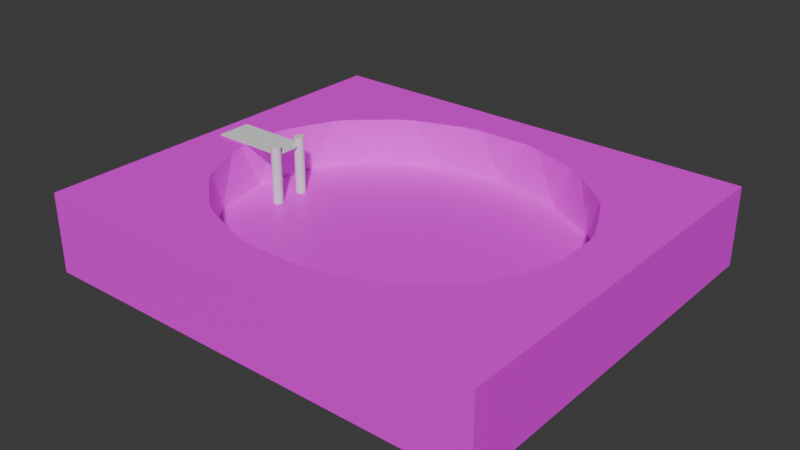 # Source: lake_dock_original.blend  (saved by Blender 5.2.44; exported with 4.5.12 LTS)
import bpy
from mathutils import Matrix  # noqa: F401  (used for matrix-valued properties, if any)

bpy.ops.wm.read_factory_settings(use_empty=True)
scene = bpy.context.scene
scene.name = 'Scene'

# ---- collections
col_collection = bpy.data.collections.new('Collection'); scene.collection.children.link(col_collection)

# ---- images (referenced by path relative to the original .blend; pixels are not part of the script)
import os
ASSET_DIR = os.environ.get("B2B_ASSET_DIR", "")  # directory of the original .blend (textures are referenced by path, not embedded)
HERE = os.path.dirname(os.path.abspath(__file__))  # packed textures are extracted next to this script under _unpacked/

def load_image(name, relpath, width, height, colorspace="sRGB"):
    """Load a texture the original file referenced (path relative to the .blend, or extracted next to this script)."""
    p = next((c for c in (os.path.join(HERE, relpath), os.path.join(ASSET_DIR, relpath)) if relpath and os.path.exists(c)), "")
    if p:
        img = bpy.data.images.load(p, check_existing=True)
        img.name = name
    else:  # same state as the original file: an image datablock whose file is absent (Cycles renders it pink)
        img = bpy.data.images.new(name, width, height)
        img.source = "FILE"
        img.filepath = "//" + (relpath or name)
    img.colorspace_settings.name = colorspace
    return img
img_grass_texture_png = load_image('grass_texture.png', 'grass_texture.png', 1024, 1024, 'sRGB')

# ---- materials (node trees are filled in below, after node groups)
mat_material = bpy.data.materials.new('Material')
mat_material.alpha_threshold = 0.0
mat_material.use_backface_culling_lightprobe_volume = False
mat_material.roughness = 0.5
mat_material.line_color = (0.0, 0.0, 0.0, 1.0)

# ---- material node trees
mat_material.use_nodes = True; mat_material.node_tree.nodes.clear()
_N = mat_material.node_tree.nodes; _L = mat_material.node_tree.links
n0 = _N.new('ShaderNodeOutputMaterial'); n0.name = 'Material Output'; n0.location = (200, 100)
n1 = _N.new('ShaderNodeBsdfPrincipled'); n1.name = 'Principled BSDF'; n1.location = (-200, 100)
n1.inputs[10].default_value = 0.005
n2 = _N.new('ShaderNodeTexImage'); n2.name = 'Image Texture'; n2.location = (-490, 80)
n2.image = img_grass_texture_png
_L.new(n1.outputs[0], n0.inputs[0])
_L.new(n2.outputs[0], n1.inputs[0])
n0.is_active_output = True

# ---- world
world_world = bpy.data.worlds.new('World'); scene.world = world_world
world_world.use_nodes = True; world_world.node_tree.nodes.clear()
_N = world_world.node_tree.nodes; _L = world_world.node_tree.links
n0 = _N.new('ShaderNodeOutputWorld'); n0.name = 'World Output'; n0.location = (200, 100)
n1 = _N.new('ShaderNodeBackground'); n1.name = 'Background'; n1.location = (-200, 100)
n1.inputs[0].default_value = (0.05088, 0.05088, 0.05088, 1.0)
_L.new(n1.outputs[0], n0.inputs[0])
n0.is_active_output = True
world_world.color = (0.05088, 0.05088, 0.05088)
world_world.sun_shadow_jitter_overblur = 0.0

# ---- meshes
me_cube = bpy.data.meshes.new('Cube')
me_cube.from_pydata([(1.0, 1.0, 1.0), (0.0, 0.7937, -0.2233), (1.0, 1.0, -1.0), (1.0, -1.0, 1.0), (0.3037, 0.7333, -0.2233), (1.0, -1.0, -1.0), (-1.0, 1.0, 1.0), (0.5612, 0.5612, -0.2233), (-1.0, 1.0, -1.0), (-1.0, -1.0, 1.0), (0.7333, 0.3037, -0.2233), (-1.0, -1.0, -1.0), (0.7937, 0.0, -0.2233), (0.7333, -0.3037, -0.2233), (0.5612, -0.5612, -0.2233), (0.3037, -0.7333, -0.2233), (0.0, -0.7937, -0.2233), (-0.3037, -0.7333, -0.2233), (-0.5612, -0.5612, -0.2233), (-0.7333, -0.3037, -0.2233), (-0.7937, 0.0, -0.2233), (-0.7333, 0.3037, -0.2233), (-0.5612, 0.5612, -0.2233), (-0.3037, 0.7333, -0.2233), (-0.6767, -0.4095, 1.0), (-0.6767, 0.4095, 1.0), (0.5529, 0.5529, 1.0), (0.4095, 0.6767, 1.0), (-0.5529, -0.5529, 1.0), (-0.4095, 0.6767, 1.0), (-0.4095, -0.6767, 1.0), (0.4095, -0.6767, 1.0), (0.6767, -0.4095, 1.0), (0.6767, 0.4095, 1.0), (0.5036, 0.6022, 1.0), (-0.6022, -0.5036, 1.0), (-0.6584, -0.4369, 1.0), (-0.6373, -0.4685, 1.0), (0.4685, 0.6373, 1.0), (0.4369, 0.6584, 1.0), (0.2846, 0.7285, 1.0), (-0.7285, -0.2846, 1.0), (-0.7681, -0.189, 1.0), (0.189, 0.7681, 1.0), (0.1193, 0.7819, 1.0), (-0.7819, -0.1193, 1.0), (-0.7819, 0.1193, 1.0), (-0.1193, 0.7819, 1.0), (-0.189, 0.7681, 1.0), (-0.7681, 0.189, 1.0), (-0.7285, 0.2846, 1.0), (-0.2846, 0.7285, 1.0), (-0.4369, 0.6584, 1.0), (-0.4685, 0.6373, 1.0), (-0.6584, 0.4369, 1.0), (-0.6373, 0.4685, 1.0), (-0.5036, -0.6022, 1.0), (0.6022, 0.5036, 1.0), (0.6373, 0.4685, 1.0), (0.6584, 0.4369, 1.0), (-0.4369, -0.6584, 1.0), (-0.4685, -0.6373, 1.0), (-0.2846, -0.7285, 1.0), (0.7285, 0.2846, 1.0), (0.7681, 0.189, 1.0), (-0.189, -0.7681, 1.0), (-0.1193, -0.7819, 1.0), (0.7819, 0.1193, 1.0), (0.7819, -0.1193, 1.0), (0.1193, -0.7819, 1.0), (0.189, -0.7681, 1.0), (0.7681, -0.189, 1.0), (0.7285, -0.2846, 1.0), (0.2846, -0.7285, 1.0), (0.4369, -0.6584, 1.0), (0.4685, -0.6373, 1.0), (0.6373, -0.4685, 1.0), (0.6584, -0.4369, 1.0), (0.7333, -0.1459, -0.2233), (-0.7333, 0.1459, -0.2233), (-0.1459, -0.7333, -0.2233), (0.6216, -0.4154, -0.2233), (0.5185, -0.5185, -0.2233), (0.4758, -0.5612, -0.2233), (0.4154, -0.6216, -0.2233), (0.375, -0.5612, -0.2233), (0.4295, -0.4295, -0.2233), (0.1459, 0.7333, -0.2233), (0.4758, 0.5612, -0.2233), (0.6216, 0.4154, -0.2233), (0.7333, 0.1459, -0.2233), (0.5612, -0.4758, -0.2233), (-0.1459, 0.7333, -0.2233), (-0.2806, 0.6774, -0.2233), (0.5612, -0.1116, -0.2233), (0.5612, 0.375, -0.2233), (0.3364, -0.6543, -0.2233), (0.2806, -0.6774, -0.2233), (0.1459, -0.7333, -0.2233), (-0.4758, -0.5612, -0.2233), (-0.6216, -0.4154, -0.2233), (-0.5612, -0.375, -0.2233), (-0.7333, -0.1459, -0.2233), (-0.5185, 0.5185, -0.2233), (-0.4758, 0.5612, -0.2233), (-0.4154, 0.6216, -0.2233), (-0.2248, 0.7006, -0.2233), (0.1116, 0.5612, -0.2233), (-0.4295, 0.4295, -0.2233), (0.0, 0.0, -0.2233), (-0.375, 0.5612, -0.2233), (-0.2325, 0.5612, -0.2233), (0.2325, -0.5612, -0.2233)], [], [(34, 26, 0, 6, 9, 28, 35, 37, 36, 24, 41, 42, 45, 46, 49, 50, 25, 54, 55, 53, 52, 29, 51, 48, 47, 44, 43, 40, 27, 39, 38), (28, 9, 3, 0, 26, 57, 58, 59, 33, 63, 64, 67, 68, 71, 72, 32, 77, 76, 75, 74, 31, 73, 70, 69, 66, 65, 62, 30, 60, 61, 56), (5, 3, 9, 11), (11, 9, 6, 8), (8, 2, 5, 11), (2, 0, 3, 5), (8, 6, 0, 2), (7, 57, 26, 34), (59, 7, 10, 33), (32, 72, 13), (13, 77, 32), (15, 73, 31), (74, 14, 15, 31), (30, 62, 17), (28, 56, 18, 35), (17, 60, 30), (24, 19, 41), (19, 24, 36), (21, 25, 50), (25, 21, 22, 54), (29, 23, 51), (23, 29, 52), (102, 19, 18, 101, 100), (98, 15, 14, 13, 78, 94, 81, 91, 86, 82, 83, 85, 84, 96, 112, 97), (10, 7, 95, 89, 90), (4, 1, 87), (106, 23, 22, 21, 103, 108, 104, 110, 105, 93, 111, 107, 92), (85, 83, 82, 86, 91, 81, 94, 78, 13, 12, 10, 90, 89, 95, 7, 88, 4, 87, 1, 23, 106, 92, 107, 111, 93, 105, 110, 104, 108, 103, 21, 79, 109, 80, 17, 16, 15, 98, 97, 112, 96, 84), (18, 17, 99), (7, 4, 88), (18, 99, 17, 80, 109, 79, 21, 20, 19, 102, 100, 101), (10, 63, 33), (4, 27, 40), (27, 4, 7, 39), (57, 7, 58), (38, 7, 34), (7, 59, 58), (67, 12, 68), (10, 12, 67, 64), (71, 13, 72), (68, 12, 13, 71), (76, 14, 75), (13, 14, 76, 77), (15, 70, 73), (14, 74, 75), (69, 16, 66), (15, 16, 69, 70), (65, 17, 62), (66, 16, 17, 65), (61, 18, 56), (35, 18, 37), (17, 18, 61, 60), (41, 19, 42), (37, 18, 19, 36), (45, 20, 46), (42, 19, 20, 45), (49, 21, 50), (46, 20, 21, 49), (55, 22, 53), (22, 55, 54), (51, 23, 48), (53, 22, 23, 52), (48, 23, 1, 47), (44, 1, 4, 43), (10, 64, 63), (43, 4, 40), (7, 38, 39), (47, 1, 44)])
_uv = me_cube.uv_layers.new(name='UVMap')
_uv.uv.foreach_set('vector', [0.7518, 0.801, 0.7764, 0.7764, 0.9999, 0.9999, 0.0001, 0.9999, 0.0001, 0.0001003, 0.2236, 0.2236, 0.199, 0.2482, 0.1814, 0.2658, 0.1708, 0.2816, 0.1617, 0.2953, 0.1358, 0.3577, 0.116, 0.4055, 0.1091, 0.4404, 0.1091, 0.5596, 0.116, 0.5945, 0.1358, 0.6423, 0.1617, 0.7047, 0.1708, 0.7184, 0.1814, 0.7342, 0.2658, 0.8186, 0.2816, 0.8292, 0.2953, 0.8383, 0.3577, 0.8642, 0.4055, 0.884, 0.4403, 0.8909, 0.5596, 0.8909, 0.5945, 0.884, 0.6423, 0.8642, 0.7047, 0.8383, 0.7184, 0.8292, 0.7342, 0.8186, 0.2236, 0.2236, 0.0001, 0.0001003, 0.9999, 0.0001, 0.9999, 0.9999, 0.7764, 0.7764, 0.801, 0.7518, 0.8186, 0.7342, 0.8292, 0.7184, 0.8383, 0.7047, 0.8642, 0.6423, 0.884, 0.5945, 0.8909, 0.5596, 0.8909, 0.4404, 0.884, 0.4055, 0.8642, 0.3577, 0.8383, 0.2953, 0.8292, 0.2816, 0.8186, 0.2658, 0.7342, 0.1814, 0.7184, 0.1708, 0.7047, 0.1617, 0.6423, 0.1358, 0.5945, 0.116, 0.5596, 0.1091, 0.4404, 0.1091, 0.4055, 0.116, 0.3577, 0.1358, 0.2953, 0.1617, 0.2816, 0.1708, 0.2658, 0.1814, 0.2482, 0.199, 0.375, 0.75, 0.625, 0.75, 0.625, 1.0, 0.375, 1.0, 0.375, 0.0, 0.625, 0.0, 0.625, 0.25, 0.375, 0.25, 0.125, 0.5, 0.375, 0.5, 0.375, 0.75, 0.125, 0.75, 0.375, 0.5, 0.625, 0.5, 0.625, 0.75, 0.375, 0.75, 0.375, 0.25, 0.625, 0.25, 0.625, 0.5, 0.375, 0.5, 0.875, 0.5, 0.5365, 0.4207, 0.5216, 0.4356, 0.5067, 0.4505, 0.8628, 0.8659, 0.875, 0.5, 0.9717, 0.3418, 0.8731, 0.849, 0.5041, 0.2046, 0.5198, 0.2423, 0.6875, 0.5, 0.6875, 0.5, 0.6881, 0.8407, 0.6634, 0.8853, 0.5625, 0.5, 0.3867, 0.1379, 0.4244, 0.1536, 0.6276, 0.8273, 0.625, 0.5, 0.8418, 0.02827, 0.6507, 0.7771, 0.1903, 0.1536, 0.228, 0.1379, 0.4375, 0.5, 0.1504, 0.1791, 0.1653, 0.1642, 0.375, 0.5, 0.1355, 0.194, 0.4375, 0.5, 0.4286, 0.8407, 0.4134, 0.8853, 0.1106, 0.2046, 0.3125, 0.5, 0.09491, 0.2423, 0.5283, 0.1582, 0.3861, 0.8069, 0.3698, 0.8433, 0.1875, 0.5, 0.08188, 0.4101, 0.06624, 0.3723, 0.1634, 0.8853, 0.1875, 0.5, 0.5803, 0.4197, 0.2052, 0.8768, 0.1042, 0.4611, 0.0625, 0.5, 0.142, 0.4768, 0.6582, 0.4717, 0.2232, 0.8788, 0.1665, 0.8818, 0.5283, 0.2059, 0.5283, 0.1582, 0.5803, 0.08029, 0.5803, 0.1366, 0.562, 0.1244, 0.7941, 0.02827, 0.8418, 0.02827, 0.9197, 0.08029, 0.9717, 0.1582, 0.9717, 0.2059, 0.9197, 0.2162, 0.938, 0.1244, 0.9197, 0.1061, 0.8799, 0.1201, 0.9068, 0.09321, 0.8939, 0.08029, 0.8634, 0.08029, 0.8756, 0.06203, 0.8517, 0.05214, 0.8203, 0.08029, 0.8349, 0.04515, 0.9717, 0.3418, 0.9197, 0.4197, 0.9197, 0.3634, 0.938, 0.3756, 0.9717, 0.2941, 0.8418, 0.4717, 0.75, 0.49, 0.7941, 0.4717, 0.682, 0.4618, 0.6582, 0.4717, 0.5803, 0.4197, 0.5283, 0.3418, 0.5932, 0.4068, 0.6201, 0.3799, 0.6061, 0.4197, 0.6366, 0.4197, 0.6244, 0.438, 0.6651, 0.4549, 0.6797, 0.4197, 0.7838, 0.4197, 0.7059, 0.4717, 0.8634, 0.08029, 0.8939, 0.08029, 0.9068, 0.09321, 0.8799, 0.1201, 0.9197, 0.1061, 0.938, 0.1244, 0.9197, 0.2162, 0.9717, 0.2059, 0.9717, 0.1582, 0.99, 0.25, 0.9717, 0.3418, 0.9717, 0.2941, 0.938, 0.3756, 0.9197, 0.3634, 0.9197, 0.4197, 0.8939, 0.4197, 0.8418, 0.4717, 0.7941, 0.4717, 0.75, 0.49, 0.6582, 0.4717, 0.682, 0.4618, 0.7059, 0.4717, 0.7838, 0.4197, 0.6797, 0.4197, 0.6651, 0.4549, 0.6244, 0.438, 0.6366, 0.4197, 0.6061, 0.4197, 0.6201, 0.3799, 0.5932, 0.4068, 0.5283, 0.3418, 0.5283, 0.2941, 0.75, 0.25, 0.7059, 0.02827, 0.6582, 0.02827, 0.75, 0.01, 0.8418, 0.02827, 0.7941, 0.02827, 0.8349, 0.04515, 0.8203, 0.08029, 0.8517, 0.05214, 0.8756, 0.06203, 0.5803, 0.08029, 0.6582, 0.02827, 0.6061, 0.08029, 0.9197, 0.4197, 0.8418, 0.4717, 0.8939, 0.4197, 0.5803, 0.08029, 0.6061, 0.08029, 0.6582, 0.02827, 0.7059, 0.02827, 0.75, 0.25, 0.5283, 0.2941, 0.5283, 0.3418, 0.51, 0.25, 0.5283, 0.1582, 0.5283, 0.2059, 0.562, 0.1244, 0.5803, 0.1366, 0.8125, 0.5, 0.5484, 0.3723, 0.5328, 0.4101, 0.9375, 0.5, 0.5104, 0.4611, 0.4727, 0.4768, 0.9134, 0.8853, 0.9375, 0.5, 0.9197, 0.4197, 0.9115, 0.8768, 0.5365, 0.4207, 0.875, 0.5, 0.5471, 0.4101, 0.4961, 0.4611, 0.875, 0.5, 0.5067, 0.4505, 0.875, 0.5, 0.8628, 0.8659, 0.8509, 0.8853, 0.5461, 0.3434, 0.75, 0.5, 0.5461, 0.2713, 0.8125, 0.5, 0.99, 0.25, 0.8291, 0.828, 0.7884, 0.8853, 0.5317, 0.2713, 0.6875, 0.5, 0.5198, 0.2423, 0.7259, 0.8853, 0.75, 0.5, 0.9717, 0.1582, 0.7768, 0.8069, 0.4898, 0.2046, 0.625, 0.5, 0.4388, 0.1536, 0.6875, 0.5, 0.9197, 0.08029, 0.7167, 0.789, 0.6881, 0.8407, 0.5625, 0.5, 0.3578, 0.1259, 0.3867, 0.1379, 0.625, 0.5, 0.6276, 0.8273, 0.6009, 0.8853, 0.3434, 0.1259, 0.5, 0.5, 0.2713, 0.1259, 0.5625, 0.5, 0.75, 0.01, 0.5814, 0.7729, 0.5384, 0.8853, 0.2569, 0.1259, 0.4375, 0.5, 0.228, 0.1379, 0.4759, 0.8853, 0.5, 0.5, 0.6582, 0.02827, 0.5122, 0.7771, 0.1759, 0.1536, 0.375, 0.5, 0.1653, 0.1642, 0.1355, 0.194, 0.375, 0.5, 0.1249, 0.2046, 0.4375, 0.5, 0.5803, 0.08029, 0.4462, 0.789, 0.4286, 0.8407, 0.09491, 0.2423, 0.3125, 0.5, 0.08294, 0.2713, 0.3509, 0.8853, 0.375, 0.5, 0.5283, 0.1582, 0.3698, 0.8433, 0.0686, 0.2713, 0.25, 0.5, 0.0686, 0.3434, 0.2884, 0.8853, 0.3125, 0.5, 0.51, 0.25, 0.3337, 0.828, 0.05427, 0.3434, 0.1875, 0.5, 0.06624, 0.3723, 0.2259, 0.8853, 0.25, 0.5, 0.5283, 0.3418, 0.2897, 0.849, 0.06755, 0.4101, 0.125, 0.5, 0.1186, 0.4611, 0.5803, 0.4197, 0.2535, 0.8669, 0.2052, 0.8768, 0.142, 0.4768, 0.0625, 0.5, 0.1709, 0.4887, 0.1009, 0.8853, 0.125, 0.5, 0.6582, 0.4717, 0.1665, 0.8818, 0.03842, 0.8853, 0.0625, 0.5, 0.75, 0.49, 0.1961, 0.883, 0.9759, 0.8853, 1.0, 0.5, 0.8418, 0.4717, 0.9396, 0.8788, 0.8125, 0.5, 0.5604, 0.3434, 0.5484, 0.3723, 0.4438, 0.4887, 0.9375, 0.5, 0.4727, 0.4768, 0.9197, 0.4197, 0.9093, 0.8669, 0.9115, 0.8768, 0.3859, 0.4887, 1.0, 0.5, 0.9759, 0.8853])
me_cube.materials.append(mat_material)
me_cube.materials.append(None)
me_cube.use_mirror_vertex_groups = False
me_cube.update()
me_cylinder_001 = bpy.data.meshes.new('Cylinder.001')
me_cylinder_001.from_pydata([(-1.907e-06, 1.0, -1.0), (-1.907e-06, 1.0, 1.0), (0.1951, 0.9808, -1.0), (0.1951, 0.9808, 1.0), (0.3827, 0.9239, -1.0), (0.3827, 0.9239, 1.0), (0.5556, 0.8315, -1.0), (0.5556, 0.8315, 1.0), (0.7071, 0.7071, -1.0), (0.7071, 0.7071, 1.0), (0.8315, 0.5556, -1.0), (0.8315, 0.5556, 1.0), (0.9239, 0.3827, -1.0), (0.9239, 0.3827, 1.0), (0.9808, 0.1951, -1.0), (0.9808, 0.1951, 1.0), (1.0, 0.0, -1.0), (1.0, 0.0, 1.0), (0.9808, -0.1951, -1.0), (0.9808, -0.1951, 1.0), (0.9239, -0.3827, -1.0), (0.9239, -0.3827, 1.0), (0.8315, -0.5556, -1.0), (0.8315, -0.5556, 1.0), (0.7071, -0.7071, -1.0), (0.7071, -0.7071, 1.0), (0.5556, -0.8315, -1.0), (0.5556, -0.8315, 1.0), (0.3827, -0.9239, -1.0), (0.3827, -0.9239, 1.0), (0.1951, -0.9808, -1.0), (0.1951, -0.9808, 1.0), (-1.907e-06, -1.0, -1.0), (-1.907e-06, -1.0, 1.0), (-0.1951, -0.9808, -1.0), (-0.1951, -0.9808, 1.0), (-0.3827, -0.9239, -1.0), (-0.3827, -0.9239, 1.0), (-0.5556, -0.8315, -1.0), (-0.5556, -0.8315, 1.0), (-0.7071, -0.7071, -1.0), (-0.7071, -0.7071, 1.0), (-0.8315, -0.5556, -1.0), (-0.8315, -0.5556, 1.0), (-0.9239, -0.3827, -1.0), (-0.9239, -0.3827, 1.0), (-0.9808, -0.1951, -1.0), (-0.9808, -0.1951, 1.0), (-1.0, 0.0, -1.0), (-1.0, 0.0, 1.0), (-0.9808, 0.1951, -1.0), (-0.9808, 0.1951, 1.0), (-0.9239, 0.3827, -1.0), (-0.9239, 0.3827, 1.0), (-0.8315, 0.5556, -1.0), (-0.8315, 0.5556, 1.0), (-0.7071, 0.7071, -1.0), (-0.7071, 0.7071, 1.0), (-0.5556, 0.8315, -1.0), (-0.5556, 0.8315, 1.0), (-0.3827, 0.9239, -1.0), (-0.3827, 0.9239, 1.0), (-0.1951, 0.9808, -1.0), (-0.1951, 0.9808, 1.0), (-15.2, -0.1463, 0.7666), (-15.2, -0.1463, 0.7292), (-15.2, 6.757, 0.7666), (-15.2, 6.757, 0.7292), (0.6123, -0.1463, 0.7666), (0.6123, -0.1463, 0.7292), (0.6123, 6.757, 0.7666), (0.6123, 6.757, 0.7292), (-1.907e-06, 7.186, -1.0), (-1.907e-06, 7.186, 1.0), (0.1951, 7.167, -1.0), (0.1951, 7.167, 1.0), (0.3827, 7.11, -1.0), (0.3827, 7.11, 1.0), (0.5556, 7.017, -1.0), (0.5556, 7.017, 1.0), (0.7071, 6.893, -1.0), (0.7071, 6.893, 1.0), (0.8315, 6.741, -1.0), (0.8315, 6.741, 1.0), (0.9239, 6.569, -1.0), (0.9239, 6.569, 1.0), (0.9808, 6.381, -1.0), (0.9808, 6.381, 1.0), (1.0, 6.186, -1.0), (1.0, 6.186, 1.0), (0.9808, 5.991, -1.0), (0.9808, 5.991, 1.0), (0.9239, 5.803, -1.0), (0.9239, 5.803, 1.0), (0.8315, 5.63, -1.0), (0.8315, 5.63, 1.0), (0.7071, 5.479, -1.0), (0.7071, 5.479, 1.0), (0.5556, 5.354, -1.0), (0.5556, 5.354, 1.0), (0.3827, 5.262, -1.0), (0.3827, 5.262, 1.0), (0.1951, 5.205, -1.0), (0.1951, 5.205, 1.0), (-1.907e-06, 5.186, -1.0), (-1.907e-06, 5.186, 1.0), (-0.1951, 5.205, -1.0), (-0.1951, 5.205, 1.0), (-0.3827, 5.262, -1.0), (-0.3827, 5.262, 1.0), (-0.5556, 5.354, -1.0), (-0.5556, 5.354, 1.0), (-0.7071, 5.479, -1.0), (-0.7071, 5.479, 1.0), (-0.8315, 5.63, -1.0), (-0.8315, 5.63, 1.0), (-0.9239, 5.803, -1.0), (-0.9239, 5.803, 1.0), (-0.9808, 5.991, -1.0), (-0.9808, 5.991, 1.0), (-1.0, 6.186, -1.0), (-1.0, 6.186, 1.0), (-0.9808, 6.381, -1.0), (-0.9808, 6.381, 1.0), (-0.9239, 6.569, -1.0), (-0.9239, 6.569, 1.0), (-0.8315, 6.741, -1.0), (-0.8315, 6.741, 1.0), (-0.7071, 6.893, -1.0), (-0.7071, 6.893, 1.0), (-0.5556, 7.017, -1.0), (-0.5556, 7.017, 1.0), (-0.3827, 7.11, -1.0), (-0.3827, 7.11, 1.0), (-0.1951, 7.167, -1.0), (-0.1951, 7.167, 1.0)], [], [(0, 1, 3, 2), (2, 3, 5, 4), (4, 5, 7, 6), (6, 7, 9, 8), (8, 9, 11, 10), (10, 11, 13, 12), (12, 13, 15, 14), (14, 15, 17, 16), (16, 17, 19, 18), (18, 19, 21, 20), (20, 21, 23, 22), (22, 23, 25, 24), (24, 25, 27, 26), (26, 27, 29, 28), (28, 29, 31, 30), (30, 31, 33, 32), (32, 33, 35, 34), (34, 35, 37, 36), (36, 37, 39, 38), (38, 39, 41, 40), (40, 41, 43, 42), (42, 43, 45, 44), (44, 45, 47, 46), (46, 47, 49, 48), (48, 49, 51, 50), (50, 51, 53, 52), (52, 53, 55, 54), (54, 55, 57, 56), (56, 57, 59, 58), (58, 59, 61, 60), (3, 1, 63, 61, 59, 57, 55, 53, 51, 49, 47, 45, 43, 41, 39, 37, 35, 33, 31, 29, 27, 25, 23, 21, 19, 17, 15, 13, 11, 9, 7, 5), (60, 61, 63, 62), (62, 63, 1, 0), (0, 2, 4, 6, 8, 10, 12, 14, 16, 18, 20, 22, 24, 26, 28, 30, 32, 34, 36, 38, 40, 42, 44, 46, 48, 50, 52, 54, 56, 58, 60, 62), (64, 65, 67, 66), (66, 67, 71, 70), (70, 71, 69, 68), (68, 69, 65, 64), (66, 70, 68, 64), (71, 67, 65, 69), (72, 73, 75, 74), (74, 75, 77, 76), (76, 77, 79, 78), (78, 79, 81, 80), (80, 81, 83, 82), (82, 83, 85, 84), (84, 85, 87, 86), (86, 87, 89, 88), (88, 89, 91, 90), (90, 91, 93, 92), (92, 93, 95, 94), (94, 95, 97, 96), (96, 97, 99, 98), (98, 99, 101, 100), (100, 101, 103, 102), (102, 103, 105, 104), (104, 105, 107, 106), (106, 107, 109, 108), (108, 109, 111, 110), (110, 111, 113, 112), (112, 113, 115, 114), (114, 115, 117, 116), (116, 117, 119, 118), (118, 119, 121, 120), (120, 121, 123, 122), (122, 123, 125, 124), (124, 125, 127, 126), (126, 127, 129, 128), (128, 129, 131, 130), (130, 131, 133, 132), (75, 73, 135, 133, 131, 129, 127, 125, 123, 121, 119, 117, 115, 113, 111, 109, 107, 105, 103, 101, 99, 97, 95, 93, 91, 89, 87, 85, 83, 81, 79, 77), (132, 133, 135, 134), (134, 135, 73, 72), (72, 74, 76, 78, 80, 82, 84, 86, 88, 90, 92, 94, 96, 98, 100, 102, 104, 106, 108, 110, 112, 114, 116, 118, 120, 122, 124, 126, 128, 130, 132, 134)])
_uv = me_cylinder_001.uv_layers.new(name='UVMap')
_uv.uv.foreach_set('vector', [1.0, 0.5, 1.0, 1.0, 0.9688, 1.0, 0.9688, 0.5, 0.9688, 0.5, 0.9688, 1.0, 0.9375, 1.0, 0.9375, 0.5, 0.9375, 0.5, 0.9375, 1.0, 0.9062, 1.0, 0.9062, 0.5, 0.9062, 0.5, 0.9062, 1.0, 0.875, 1.0, 0.875, 0.5, 0.875, 0.5, 0.875, 1.0, 0.8438, 1.0, 0.8438, 0.5, 0.8438, 0.5, 0.8438, 1.0, 0.8125, 1.0, 0.8125, 0.5, 0.8125, 0.5, 0.8125, 1.0, 0.7812, 1.0, 0.7812, 0.5, 0.7812, 0.5, 0.7812, 1.0, 0.75, 1.0, 0.75, 0.5, 0.75, 0.5, 0.75, 1.0, 0.7188, 1.0, 0.7188, 0.5, 0.7188, 0.5, 0.7188, 1.0, 0.6875, 1.0, 0.6875, 0.5, 0.6875, 0.5, 0.6875, 1.0, 0.6562, 1.0, 0.6562, 0.5, 0.6562, 0.5, 0.6562, 1.0, 0.625, 1.0, 0.625, 0.5, 0.625, 0.5, 0.625, 1.0, 0.5938, 1.0, 0.5938, 0.5, 0.5938, 0.5, 0.5938, 1.0, 0.5625, 1.0, 0.5625, 0.5, 0.5625, 0.5, 0.5625, 1.0, 0.5312, 1.0, 0.5312, 0.5, 0.5312, 0.5, 0.5312, 1.0, 0.5, 1.0, 0.5, 0.5, 0.5, 0.5, 0.5, 1.0, 0.4688, 1.0, 0.4688, 0.5, 0.4688, 0.5, 0.4688, 1.0, 0.4375, 1.0, 0.4375, 0.5, 0.4375, 0.5, 0.4375, 1.0, 0.4062, 1.0, 0.4062, 0.5, 0.4062, 0.5, 0.4062, 1.0, 0.375, 1.0, 0.375, 0.5, 0.375, 0.5, 0.375, 1.0, 0.3438, 1.0, 0.3438, 0.5, 0.3438, 0.5, 0.3438, 1.0, 0.3125, 1.0, 0.3125, 0.5, 0.3125, 0.5, 0.3125, 1.0, 0.2812, 1.0, 0.2812, 0.5, 0.2812, 0.5, 0.2812, 1.0, 0.25, 1.0, 0.25, 0.5, 0.25, 0.5, 0.25, 1.0, 0.2188, 1.0, 0.2188, 0.5, 0.2188, 0.5, 0.2188, 1.0, 0.1875, 1.0, 0.1875, 0.5, 0.1875, 0.5, 0.1875, 1.0, 0.1562, 1.0, 0.1562, 0.5, 0.1562, 0.5, 0.1562, 1.0, 0.125, 1.0, 0.125, 0.5, 0.125, 0.5, 0.125, 1.0, 0.09375, 1.0, 0.09375, 0.5, 0.09375, 0.5, 0.09375, 1.0, 0.0625, 1.0, 0.0625, 0.5, 0.2968, 0.4854, 0.25, 0.49, 0.2032, 0.4854, 0.1582, 0.4717, 0.1167, 0.4496, 0.08029, 0.4197, 0.05045, 0.3833, 0.02827, 0.3418, 0.01461, 0.2968, 0.01, 0.25, 0.01461, 0.2032, 0.02827, 0.1582, 0.05045, 0.1167, 0.08029, 0.08029, 0.1167, 0.05045, 0.1582, 0.02827, 0.2032, 0.01461, 0.25, 0.01, 0.2968, 0.01461, 0.3418, 0.02827, 0.3833, 0.05045, 0.4197, 0.08029, 0.4496, 0.1167, 0.4717, 0.1582, 0.4854, 0.2032, 0.49, 0.25, 0.4854, 0.2968, 0.4717, 0.3418, 0.4496, 0.3833, 0.4197, 0.4197, 0.3833, 0.4496, 0.3418, 0.4717, 0.0625, 0.5, 0.0625, 1.0, 0.03125, 1.0, 0.03125, 0.5, 0.03125, 0.5, 0.03125, 1.0, 0.0, 1.0, 0.0, 0.5, 0.75, 0.49, 0.7968, 0.4854, 0.8418, 0.4717, 0.8833, 0.4496, 0.9197, 0.4197, 0.9496, 0.3833, 0.9717, 0.3418, 0.9854, 0.2968, 0.99, 0.25, 0.9854, 0.2032, 0.9717, 0.1582, 0.9496, 0.1167, 0.9197, 0.08029, 0.8833, 0.05045, 0.8418, 0.02827, 0.7968, 0.01461, 0.75, 0.01, 0.7032, 0.01461, 0.6582, 0.02827, 0.6167, 0.05045, 0.5803, 0.08029, 0.5504, 0.1167, 0.5283, 0.1582, 0.5146, 0.2032, 0.51, 0.25, 0.5146, 0.2968, 0.5283, 0.3418, 0.5504, 0.3833, 0.5803, 0.4197, 0.6167, 0.4496, 0.6582, 0.4717, 0.7032, 0.4854, 0.375, 0.0, 0.625, 0.0, 0.625, 0.25, 0.375, 0.25, 0.375, 0.25, 0.625, 0.25, 0.625, 0.5, 0.375, 0.5, 0.375, 0.5, 0.625, 0.5, 0.625, 0.75, 0.375, 0.75, 0.375, 0.75, 0.625, 0.75, 0.625, 1.0, 0.375, 1.0, 0.125, 0.5, 0.375, 0.5, 0.375, 0.75, 0.125, 0.75, 0.625, 0.5, 0.875, 0.5, 0.875, 0.75, 0.625, 0.75, 1.0, 0.5, 1.0, 1.0, 0.9688, 1.0, 0.9688, 0.5, 0.9688, 0.5, 0.9688, 1.0, 0.9375, 1.0, 0.9375, 0.5, 0.9375, 0.5, 0.9375, 1.0, 0.9062, 1.0, 0.9062, 0.5, 0.9062, 0.5, 0.9062, 1.0, 0.875, 1.0, 0.875, 0.5, 0.875, 0.5, 0.875, 1.0, 0.8438, 1.0, 0.8438, 0.5, 0.8438, 0.5, 0.8438, 1.0, 0.8125, 1.0, 0.8125, 0.5, 0.8125, 0.5, 0.8125, 1.0, 0.7812, 1.0, 0.7812, 0.5, 0.7812, 0.5, 0.7812, 1.0, 0.75, 1.0, 0.75, 0.5, 0.75, 0.5, 0.75, 1.0, 0.7188, 1.0, 0.7188, 0.5, 0.7188, 0.5, 0.7188, 1.0, 0.6875, 1.0, 0.6875, 0.5, 0.6875, 0.5, 0.6875, 1.0, 0.6562, 1.0, 0.6562, 0.5, 0.6562, 0.5, 0.6562, 1.0, 0.625, 1.0, 0.625, 0.5, 0.625, 0.5, 0.625, 1.0, 0.5938, 1.0, 0.5938, 0.5, 0.5938, 0.5, 0.5938, 1.0, 0.5625, 1.0, 0.5625, 0.5, 0.5625, 0.5, 0.5625, 1.0, 0.5312, 1.0, 0.5312, 0.5, 0.5312, 0.5, 0.5312, 1.0, 0.5, 1.0, 0.5, 0.5, 0.5, 0.5, 0.5, 1.0, 0.4688, 1.0, 0.4688, 0.5, 0.4688, 0.5, 0.4688, 1.0, 0.4375, 1.0, 0.4375, 0.5, 0.4375, 0.5, 0.4375, 1.0, 0.4062, 1.0, 0.4062, 0.5, 0.4062, 0.5, 0.4062, 1.0, 0.375, 1.0, 0.375, 0.5, 0.375, 0.5, 0.375, 1.0, 0.3438, 1.0, 0.3438, 0.5, 0.3438, 0.5, 0.3438, 1.0, 0.3125, 1.0, 0.3125, 0.5, 0.3125, 0.5, 0.3125, 1.0, 0.2812, 1.0, 0.2812, 0.5, 0.2812, 0.5, 0.2812, 1.0, 0.25, 1.0, 0.25, 0.5, 0.25, 0.5, 0.25, 1.0, 0.2188, 1.0, 0.2188, 0.5, 0.2188, 0.5, 0.2188, 1.0, 0.1875, 1.0, 0.1875, 0.5, 0.1875, 0.5, 0.1875, 1.0, 0.1562, 1.0, 0.1562, 0.5, 0.1562, 0.5, 0.1562, 1.0, 0.125, 1.0, 0.125, 0.5, 0.125, 0.5, 0.125, 1.0, 0.09375, 1.0, 0.09375, 0.5, 0.09375, 0.5, 0.09375, 1.0, 0.0625, 1.0, 0.0625, 0.5, 0.2968, 0.4854, 0.25, 0.49, 0.2032, 0.4854, 0.1582, 0.4717, 0.1167, 0.4496, 0.08029, 0.4197, 0.05045, 0.3833, 0.02827, 0.3418, 0.01461, 0.2968, 0.01, 0.25, 0.01461, 0.2032, 0.02827, 0.1582, 0.05045, 0.1167, 0.08029, 0.08029, 0.1167, 0.05045, 0.1582, 0.02827, 0.2032, 0.01461, 0.25, 0.01, 0.2968, 0.01461, 0.3418, 0.02827, 0.3833, 0.05045, 0.4197, 0.08029, 0.4496, 0.1167, 0.4717, 0.1582, 0.4854, 0.2032, 0.49, 0.25, 0.4854, 0.2968, 0.4717, 0.3418, 0.4496, 0.3833, 0.4197, 0.4197, 0.3833, 0.4496, 0.3418, 0.4717, 0.0625, 0.5, 0.0625, 1.0, 0.03125, 1.0, 0.03125, 0.5, 0.03125, 0.5, 0.03125, 1.0, 0.0, 1.0, 0.0, 0.5, 0.75, 0.49, 0.7968, 0.4854, 0.8418, 0.4717, 0.8833, 0.4496, 0.9197, 0.4197, 0.9496, 0.3833, 0.9717, 0.3418, 0.9854, 0.2968, 0.99, 0.25, 0.9854, 0.2032, 0.9717, 0.1582, 0.9496, 0.1167, 0.9197, 0.08029, 0.8833, 0.05045, 0.8418, 0.02827, 0.7968, 0.01461, 0.75, 0.01, 0.7032, 0.01461, 0.6582, 0.02827, 0.6167, 0.05045, 0.5803, 0.08029, 0.5504, 0.1167, 0.5283, 0.1582, 0.5146, 0.2032, 0.51, 0.25, 0.5146, 0.2968, 0.5283, 0.3418, 0.5504, 0.3833, 0.5803, 0.4197, 0.6167, 0.4496, 0.6582, 0.4717, 0.7032, 0.4854])
me_cylinder_001.update()

# ---- objects
ob_lake = bpy.data.objects.new('Lake', me_cube)
ob_dock = bpy.data.objects.new('Dock', me_cylinder_001)

# ---- transforms, parenting, visibility, modifiers, constraints
ob_lake.location = (0.7512, 0.0, 0.0)
ob_lake.scale = (2.3, 2.0, 0.4014)
ob_lake.lock_rotations_4d = False
ob_lake.empty_display_type = 'ARROWS'
ob_lake.lineart.crease_threshold = 0.0
ob_dock.location = (-0.6359, -0.1676, 0.1597)
ob_dock.scale = (0.05, 0.05, 0.339)

# ---- collection membership
col_collection.objects.link(ob_lake)
col_collection.objects.link(ob_dock)

# ---- scene / render settings (as saved in the file)
scene.frame_start = 1; scene.frame_end = 250; scene.frame_set(1)
scene.render.engine = 'BLENDER_EEVEE_NEXT'
scene.render.bake_bias = 0.0
scene.render.bake_samples = 0
scene.render.compositor_device = 'GPU'
scene.eevee.use_volume_custom_range = False
scene.eevee.fast_gi_thickness_near = 0.1
scene.eevee.fast_gi_thickness_far = 0.0
scene.eevee.ray_tracing_options.screen_trace_thickness = 0.1
bpy.context.view_layer.update()

# ---- added for rendering (the .blend has no active camera and no usable light): camera, sun
cam_auto = bpy.data.cameras.new('AutoCamera')
cam_auto.lens = 50.0
cam_auto.sensor_width = 36.0
cam_auto.clip_end = 1000.0
ob_auto_camera = bpy.data.objects.new('AutoCamera', cam_auto)
scene.collection.objects.link(ob_auto_camera)
ob_auto_camera.location = (6.45248, -6.84147, 4.60964)
ob_auto_camera.rotation_euler = (1.09748, -7.21219e-08, 0.694738)
scene.camera = ob_auto_camera
light_auto_sun = bpy.data.lights.new('AutoSun', 'SUN')
light_auto_sun.energy = 3.0
light_auto_sun.angle = 0.0523599
ob_auto_sun = bpy.data.objects.new('AutoSun', light_auto_sun)
scene.collection.objects.link(ob_auto_sun)
ob_auto_sun.rotation_euler = (0.872665, 0.174533, 0.523599)
bpy.context.view_layer.update()
